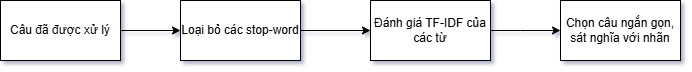

The diagram above was exported from draw.io. Its source (the exported page's mxGraphModel, read from the mxfile embedded in the PNG):
<mxGraphModel dx="1104" dy="713" grid="1" gridSize="10" guides="1" tooltips="1" connect="1" arrows="1" fold="1" page="1" pageScale="1" pageWidth="850" pageHeight="1100" background="light-dark(#FFFFFF,#FF9999)" math="0" shadow="1">
  <root>
    <mxCell id="0" />
    <mxCell id="1" parent="0" />
    <mxCell id="BKYeV3CXlMIS0mfdWY25-18" value="Câu đã được xử lý" style="rounded=0;whiteSpace=wrap;html=1;" vertex="1" parent="1">
      <mxGeometry x="150" y="240" width="120" height="60" as="geometry" />
    </mxCell>
    <mxCell id="BKYeV3CXlMIS0mfdWY25-19" value="" style="endArrow=classic;html=1;rounded=0;" edge="1" parent="1">
      <mxGeometry width="50" height="50" relative="1" as="geometry">
        <mxPoint x="270" y="270" as="sourcePoint" />
        <mxPoint x="330" y="270" as="targetPoint" />
      </mxGeometry>
    </mxCell>
    <mxCell id="BKYeV3CXlMIS0mfdWY25-20" value="Loại bỏ các stop-word" style="rounded=0;whiteSpace=wrap;html=1;" vertex="1" parent="1">
      <mxGeometry x="330" y="240" width="120" height="60" as="geometry" />
    </mxCell>
    <mxCell id="BKYeV3CXlMIS0mfdWY25-21" value="" style="endArrow=classic;html=1;rounded=0;exitX=1;exitY=0.5;exitDx=0;exitDy=0;entryX=0;entryY=0.5;entryDx=0;entryDy=0;" edge="1" parent="1" source="BKYeV3CXlMIS0mfdWY25-20" target="BKYeV3CXlMIS0mfdWY25-22">
      <mxGeometry width="50" height="50" relative="1" as="geometry">
        <mxPoint x="455" y="270" as="sourcePoint" />
        <mxPoint x="515" y="270" as="targetPoint" />
      </mxGeometry>
    </mxCell>
    <mxCell id="BKYeV3CXlMIS0mfdWY25-22" value="Đánh giá TF-IDF của các từ" style="rounded=0;whiteSpace=wrap;html=1;" vertex="1" parent="1">
      <mxGeometry x="520" y="240" width="120" height="60" as="geometry" />
    </mxCell>
    <mxCell id="BKYeV3CXlMIS0mfdWY25-23" value="" style="endArrow=classic;html=1;rounded=0;exitX=1;exitY=0.5;exitDx=0;exitDy=0;entryX=0;entryY=0.5;entryDx=0;entryDy=0;" edge="1" parent="1" source="BKYeV3CXlMIS0mfdWY25-22" target="BKYeV3CXlMIS0mfdWY25-24">
      <mxGeometry width="50" height="50" relative="1" as="geometry">
        <mxPoint x="645" y="270" as="sourcePoint" />
        <mxPoint x="705" y="270" as="targetPoint" />
        <Array as="points">
          <mxPoint x="670" y="270" />
        </Array>
      </mxGeometry>
    </mxCell>
    <mxCell id="BKYeV3CXlMIS0mfdWY25-24" value="Chọn câu ngắn gọn, sát nghĩa với nhãn" style="rounded=0;whiteSpace=wrap;html=1;" vertex="1" parent="1">
      <mxGeometry x="710" y="240" width="120" height="60" as="geometry" />
    </mxCell>
  </root>
</mxGraphModel>